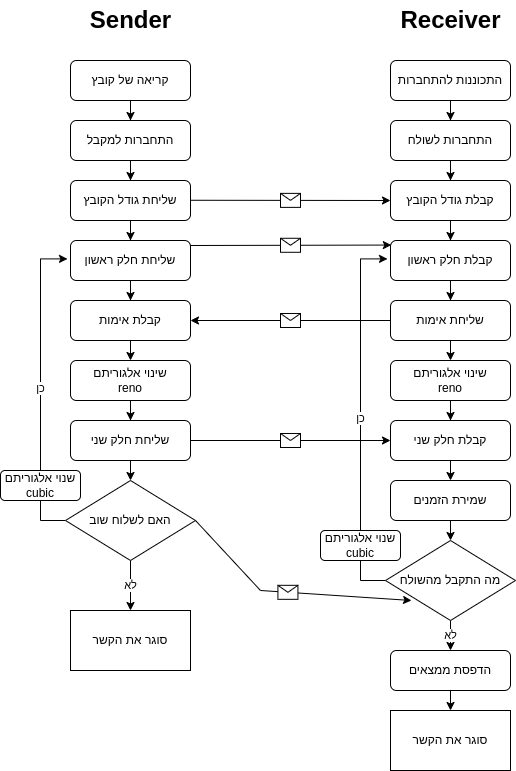

The diagram above was exported from draw.io. Its source (the exported page's mxGraphModel, read from the mxfile embedded in the PNG):
<mxGraphModel dx="1434" dy="746" grid="1" gridSize="10" guides="1" tooltips="1" connect="1" arrows="1" fold="1" page="1" pageScale="1" pageWidth="827" pageHeight="1169" math="0" shadow="0">
  <root>
    <mxCell id="WIyWlLk6GJQsqaUBKTNV-0" />
    <mxCell id="WIyWlLk6GJQsqaUBKTNV-1" parent="WIyWlLk6GJQsqaUBKTNV-0" />
    <mxCell id="f6GiAbCAshHF52k50ee7-19" style="edgeStyle=orthogonalEdgeStyle;rounded=0;orthogonalLoop=1;jettySize=auto;html=1;entryX=0.5;entryY=0;entryDx=0;entryDy=0;" parent="WIyWlLk6GJQsqaUBKTNV-1" source="WIyWlLk6GJQsqaUBKTNV-3" target="f6GiAbCAshHF52k50ee7-1" edge="1">
      <mxGeometry relative="1" as="geometry" />
    </mxCell>
    <mxCell id="WIyWlLk6GJQsqaUBKTNV-3" value="קריאה של קובץ" style="rounded=1;whiteSpace=wrap;html=1;fontSize=12;glass=0;strokeWidth=1;shadow=0;" parent="WIyWlLk6GJQsqaUBKTNV-1" vertex="1">
      <mxGeometry x="70" y="70" width="120" height="40" as="geometry" />
    </mxCell>
    <mxCell id="f6GiAbCAshHF52k50ee7-16" style="edgeStyle=orthogonalEdgeStyle;rounded=0;orthogonalLoop=1;jettySize=auto;html=1;entryX=0.5;entryY=0;entryDx=0;entryDy=0;" parent="WIyWlLk6GJQsqaUBKTNV-1" source="f6GiAbCAshHF52k50ee7-1" target="f6GiAbCAshHF52k50ee7-2" edge="1">
      <mxGeometry relative="1" as="geometry" />
    </mxCell>
    <mxCell id="f6GiAbCAshHF52k50ee7-1" value="התחברות למקבל" style="rounded=1;whiteSpace=wrap;html=1;fontSize=12;glass=0;strokeWidth=1;shadow=0;" parent="WIyWlLk6GJQsqaUBKTNV-1" vertex="1">
      <mxGeometry x="70" y="130" width="120" height="40" as="geometry" />
    </mxCell>
    <mxCell id="f6GiAbCAshHF52k50ee7-17" style="edgeStyle=orthogonalEdgeStyle;rounded=0;orthogonalLoop=1;jettySize=auto;html=1;entryX=0.5;entryY=0;entryDx=0;entryDy=0;" parent="WIyWlLk6GJQsqaUBKTNV-1" source="f6GiAbCAshHF52k50ee7-2" target="f6GiAbCAshHF52k50ee7-5" edge="1">
      <mxGeometry relative="1" as="geometry" />
    </mxCell>
    <mxCell id="f6GiAbCAshHF52k50ee7-2" value="שליחת גודל הקובץ" style="rounded=1;whiteSpace=wrap;html=1;fontSize=12;glass=0;strokeWidth=1;shadow=0;" parent="WIyWlLk6GJQsqaUBKTNV-1" vertex="1">
      <mxGeometry x="70" y="190" width="120" height="40" as="geometry" />
    </mxCell>
    <mxCell id="f6GiAbCAshHF52k50ee7-18" style="edgeStyle=orthogonalEdgeStyle;rounded=0;orthogonalLoop=1;jettySize=auto;html=1;entryX=0.5;entryY=0;entryDx=0;entryDy=0;" parent="WIyWlLk6GJQsqaUBKTNV-1" source="f6GiAbCAshHF52k50ee7-5" target="f6GiAbCAshHF52k50ee7-7" edge="1">
      <mxGeometry relative="1" as="geometry" />
    </mxCell>
    <mxCell id="f6GiAbCAshHF52k50ee7-5" value="שליחת חלק ראשון" style="rounded=1;whiteSpace=wrap;html=1;fontSize=12;glass=0;strokeWidth=1;shadow=0;" parent="WIyWlLk6GJQsqaUBKTNV-1" vertex="1">
      <mxGeometry x="70" y="250" width="120" height="40" as="geometry" />
    </mxCell>
    <mxCell id="f6GiAbCAshHF52k50ee7-7" value="קבלת אימות" style="rounded=1;whiteSpace=wrap;html=1;fontSize=12;glass=0;strokeWidth=1;shadow=0;" parent="WIyWlLk6GJQsqaUBKTNV-1" vertex="1">
      <mxGeometry x="70" y="310" width="120" height="40" as="geometry" />
    </mxCell>
    <mxCell id="f6GiAbCAshHF52k50ee7-20" style="edgeStyle=orthogonalEdgeStyle;rounded=0;orthogonalLoop=1;jettySize=auto;html=1;entryX=0.5;entryY=0;entryDx=0;entryDy=0;" parent="WIyWlLk6GJQsqaUBKTNV-1" target="f6GiAbCAshHF52k50ee7-22" edge="1">
      <mxGeometry relative="1" as="geometry">
        <mxPoint x="130" y="350" as="sourcePoint" />
      </mxGeometry>
    </mxCell>
    <mxCell id="f6GiAbCAshHF52k50ee7-21" style="edgeStyle=orthogonalEdgeStyle;rounded=0;orthogonalLoop=1;jettySize=auto;html=1;entryX=0.5;entryY=0;entryDx=0;entryDy=0;" parent="WIyWlLk6GJQsqaUBKTNV-1" source="f6GiAbCAshHF52k50ee7-22" target="f6GiAbCAshHF52k50ee7-23" edge="1">
      <mxGeometry relative="1" as="geometry" />
    </mxCell>
    <mxCell id="f6GiAbCAshHF52k50ee7-22" value="שינוי אלגוריתם&lt;br&gt;reno" style="rounded=1;whiteSpace=wrap;html=1;fontSize=12;glass=0;strokeWidth=1;shadow=0;" parent="WIyWlLk6GJQsqaUBKTNV-1" vertex="1">
      <mxGeometry x="70" y="370" width="120" height="40" as="geometry" />
    </mxCell>
    <mxCell id="f6GiAbCAshHF52k50ee7-23" value="שליחת חלק שני" style="rounded=1;whiteSpace=wrap;html=1;fontSize=12;glass=0;strokeWidth=1;shadow=0;" parent="WIyWlLk6GJQsqaUBKTNV-1" vertex="1">
      <mxGeometry x="70" y="430" width="120" height="40" as="geometry" />
    </mxCell>
    <mxCell id="f6GiAbCAshHF52k50ee7-24" style="edgeStyle=orthogonalEdgeStyle;rounded=0;orthogonalLoop=1;jettySize=auto;html=1;entryX=0.5;entryY=0;entryDx=0;entryDy=0;" parent="WIyWlLk6GJQsqaUBKTNV-1" edge="1">
      <mxGeometry relative="1" as="geometry">
        <mxPoint x="130" y="470" as="sourcePoint" />
        <mxPoint x="130" y="490" as="targetPoint" />
      </mxGeometry>
    </mxCell>
    <mxCell id="f6GiAbCAshHF52k50ee7-32" value="כן" style="edgeStyle=orthogonalEdgeStyle;rounded=0;orthogonalLoop=1;jettySize=auto;html=1;entryX=-0.025;entryY=0.46;entryDx=0;entryDy=0;entryPerimeter=0;" parent="WIyWlLk6GJQsqaUBKTNV-1" source="f6GiAbCAshHF52k50ee7-28" target="f6GiAbCAshHF52k50ee7-5" edge="1">
      <mxGeometry relative="1" as="geometry">
        <mxPoint x="60" y="270" as="targetPoint" />
        <Array as="points">
          <mxPoint x="40" y="530" />
          <mxPoint x="40" y="268" />
        </Array>
      </mxGeometry>
    </mxCell>
    <mxCell id="f6GiAbCAshHF52k50ee7-35" value="לא" style="edgeStyle=orthogonalEdgeStyle;rounded=0;orthogonalLoop=1;jettySize=auto;html=1;" parent="WIyWlLk6GJQsqaUBKTNV-1" source="f6GiAbCAshHF52k50ee7-28" target="f6GiAbCAshHF52k50ee7-34" edge="1">
      <mxGeometry relative="1" as="geometry" />
    </mxCell>
    <mxCell id="f6GiAbCAshHF52k50ee7-28" value="האם לשלוח שוב" style="rhombus;whiteSpace=wrap;html=1;" parent="WIyWlLk6GJQsqaUBKTNV-1" vertex="1">
      <mxGeometry x="65" y="490" width="130" height="80" as="geometry" />
    </mxCell>
    <mxCell id="f6GiAbCAshHF52k50ee7-34" value="סוגר את הקשר" style="whiteSpace=wrap;html=1;" parent="WIyWlLk6GJQsqaUBKTNV-1" vertex="1">
      <mxGeometry x="70" y="620" width="120" height="60" as="geometry" />
    </mxCell>
    <mxCell id="f6GiAbCAshHF52k50ee7-36" style="edgeStyle=orthogonalEdgeStyle;rounded=0;orthogonalLoop=1;jettySize=auto;html=1;entryX=0.5;entryY=0;entryDx=0;entryDy=0;" parent="WIyWlLk6GJQsqaUBKTNV-1" source="f6GiAbCAshHF52k50ee7-37" target="f6GiAbCAshHF52k50ee7-39" edge="1">
      <mxGeometry relative="1" as="geometry" />
    </mxCell>
    <mxCell id="f6GiAbCAshHF52k50ee7-37" value="התכוננות להתחברות" style="rounded=1;whiteSpace=wrap;html=1;fontSize=12;glass=0;strokeWidth=1;shadow=0;" parent="WIyWlLk6GJQsqaUBKTNV-1" vertex="1">
      <mxGeometry x="390" y="70" width="120" height="40" as="geometry" />
    </mxCell>
    <mxCell id="f6GiAbCAshHF52k50ee7-38" style="edgeStyle=orthogonalEdgeStyle;rounded=0;orthogonalLoop=1;jettySize=auto;html=1;entryX=0.5;entryY=0;entryDx=0;entryDy=0;" parent="WIyWlLk6GJQsqaUBKTNV-1" source="f6GiAbCAshHF52k50ee7-39" target="f6GiAbCAshHF52k50ee7-41" edge="1">
      <mxGeometry relative="1" as="geometry" />
    </mxCell>
    <mxCell id="f6GiAbCAshHF52k50ee7-39" value="התחברות לשולח" style="rounded=1;whiteSpace=wrap;html=1;fontSize=12;glass=0;strokeWidth=1;shadow=0;" parent="WIyWlLk6GJQsqaUBKTNV-1" vertex="1">
      <mxGeometry x="390" y="130" width="120" height="40" as="geometry" />
    </mxCell>
    <mxCell id="f6GiAbCAshHF52k50ee7-40" style="edgeStyle=orthogonalEdgeStyle;rounded=0;orthogonalLoop=1;jettySize=auto;html=1;entryX=0.5;entryY=0;entryDx=0;entryDy=0;" parent="WIyWlLk6GJQsqaUBKTNV-1" source="f6GiAbCAshHF52k50ee7-41" target="f6GiAbCAshHF52k50ee7-43" edge="1">
      <mxGeometry relative="1" as="geometry" />
    </mxCell>
    <mxCell id="f6GiAbCAshHF52k50ee7-41" value="קבלת גודל הקובץ" style="rounded=1;whiteSpace=wrap;html=1;fontSize=12;glass=0;strokeWidth=1;shadow=0;" parent="WIyWlLk6GJQsqaUBKTNV-1" vertex="1">
      <mxGeometry x="390" y="190" width="120" height="40" as="geometry" />
    </mxCell>
    <mxCell id="f6GiAbCAshHF52k50ee7-42" style="edgeStyle=orthogonalEdgeStyle;rounded=0;orthogonalLoop=1;jettySize=auto;html=1;entryX=0.5;entryY=0;entryDx=0;entryDy=0;" parent="WIyWlLk6GJQsqaUBKTNV-1" source="f6GiAbCAshHF52k50ee7-43" target="f6GiAbCAshHF52k50ee7-44" edge="1">
      <mxGeometry relative="1" as="geometry" />
    </mxCell>
    <mxCell id="f6GiAbCAshHF52k50ee7-43" value="קבלת חלק ראשון" style="rounded=1;whiteSpace=wrap;html=1;fontSize=12;glass=0;strokeWidth=1;shadow=0;" parent="WIyWlLk6GJQsqaUBKTNV-1" vertex="1">
      <mxGeometry x="390" y="250" width="120" height="40" as="geometry" />
    </mxCell>
    <mxCell id="f6GiAbCAshHF52k50ee7-44" value="שליחת אימות" style="rounded=1;whiteSpace=wrap;html=1;fontSize=12;glass=0;strokeWidth=1;shadow=0;" parent="WIyWlLk6GJQsqaUBKTNV-1" vertex="1">
      <mxGeometry x="390" y="310" width="120" height="40" as="geometry" />
    </mxCell>
    <mxCell id="f6GiAbCAshHF52k50ee7-45" style="edgeStyle=orthogonalEdgeStyle;rounded=0;orthogonalLoop=1;jettySize=auto;html=1;entryX=0.5;entryY=0;entryDx=0;entryDy=0;" parent="WIyWlLk6GJQsqaUBKTNV-1" target="f6GiAbCAshHF52k50ee7-47" edge="1">
      <mxGeometry relative="1" as="geometry">
        <mxPoint x="450" y="350" as="sourcePoint" />
      </mxGeometry>
    </mxCell>
    <mxCell id="f6GiAbCAshHF52k50ee7-46" style="edgeStyle=orthogonalEdgeStyle;rounded=0;orthogonalLoop=1;jettySize=auto;html=1;entryX=0.5;entryY=0;entryDx=0;entryDy=0;" parent="WIyWlLk6GJQsqaUBKTNV-1" source="f6GiAbCAshHF52k50ee7-47" target="f6GiAbCAshHF52k50ee7-48" edge="1">
      <mxGeometry relative="1" as="geometry" />
    </mxCell>
    <mxCell id="f6GiAbCAshHF52k50ee7-47" value="שינוי אלגוריתם&lt;br&gt;reno" style="rounded=1;whiteSpace=wrap;html=1;fontSize=12;glass=0;strokeWidth=1;shadow=0;" parent="WIyWlLk6GJQsqaUBKTNV-1" vertex="1">
      <mxGeometry x="390" y="370" width="120" height="40" as="geometry" />
    </mxCell>
    <mxCell id="f6GiAbCAshHF52k50ee7-48" value="קבלת חלק שני" style="rounded=1;whiteSpace=wrap;html=1;fontSize=12;glass=0;strokeWidth=1;shadow=0;" parent="WIyWlLk6GJQsqaUBKTNV-1" vertex="1">
      <mxGeometry x="390" y="430" width="120" height="40" as="geometry" />
    </mxCell>
    <mxCell id="f6GiAbCAshHF52k50ee7-49" style="edgeStyle=orthogonalEdgeStyle;rounded=0;orthogonalLoop=1;jettySize=auto;html=1;entryX=0.5;entryY=0;entryDx=0;entryDy=0;" parent="WIyWlLk6GJQsqaUBKTNV-1" edge="1">
      <mxGeometry relative="1" as="geometry">
        <mxPoint x="450" y="470" as="sourcePoint" />
        <mxPoint x="450" y="490" as="targetPoint" />
      </mxGeometry>
    </mxCell>
    <mxCell id="f6GiAbCAshHF52k50ee7-50" value="כן" style="edgeStyle=orthogonalEdgeStyle;rounded=0;orthogonalLoop=1;jettySize=auto;html=1;entryX=-0.025;entryY=0.46;entryDx=0;entryDy=0;entryPerimeter=0;exitX=0;exitY=0.5;exitDx=0;exitDy=0;" parent="WIyWlLk6GJQsqaUBKTNV-1" source="f6GiAbCAshHF52k50ee7-52" target="f6GiAbCAshHF52k50ee7-43" edge="1">
      <mxGeometry relative="1" as="geometry">
        <mxPoint x="380" y="270" as="targetPoint" />
        <Array as="points">
          <mxPoint x="360" y="590" />
          <mxPoint x="360" y="268" />
        </Array>
      </mxGeometry>
    </mxCell>
    <mxCell id="f6GiAbCAshHF52k50ee7-51" value="לא" style="edgeStyle=orthogonalEdgeStyle;rounded=0;orthogonalLoop=1;jettySize=auto;html=1;" parent="WIyWlLk6GJQsqaUBKTNV-1" source="f6GiAbCAshHF52k50ee7-52" edge="1">
      <mxGeometry relative="1" as="geometry">
        <mxPoint x="450" y="660" as="targetPoint" />
      </mxGeometry>
    </mxCell>
    <mxCell id="f6GiAbCAshHF52k50ee7-52" value="מה התקבל מהשולח" style="rhombus;whiteSpace=wrap;html=1;" parent="WIyWlLk6GJQsqaUBKTNV-1" vertex="1">
      <mxGeometry x="385" y="550" width="130" height="80" as="geometry" />
    </mxCell>
    <mxCell id="f6GiAbCAshHF52k50ee7-53" value="סוגר את הקשר" style="whiteSpace=wrap;html=1;" parent="WIyWlLk6GJQsqaUBKTNV-1" vertex="1">
      <mxGeometry x="390" y="720" width="120" height="60" as="geometry" />
    </mxCell>
    <mxCell id="f6GiAbCAshHF52k50ee7-56" value="שמירת הזמנים" style="rounded=1;whiteSpace=wrap;html=1;fontSize=12;glass=0;strokeWidth=1;shadow=0;" parent="WIyWlLk6GJQsqaUBKTNV-1" vertex="1">
      <mxGeometry x="390" y="490" width="120" height="40" as="geometry" />
    </mxCell>
    <mxCell id="f6GiAbCAshHF52k50ee7-57" style="edgeStyle=orthogonalEdgeStyle;rounded=0;orthogonalLoop=1;jettySize=auto;html=1;entryX=0.5;entryY=0;entryDx=0;entryDy=0;" parent="WIyWlLk6GJQsqaUBKTNV-1" edge="1">
      <mxGeometry relative="1" as="geometry">
        <mxPoint x="450" y="530" as="sourcePoint" />
        <mxPoint x="450" y="550" as="targetPoint" />
      </mxGeometry>
    </mxCell>
    <mxCell id="f6GiAbCAshHF52k50ee7-58" value="הדפסת ממצאים" style="rounded=1;whiteSpace=wrap;html=1;fontSize=12;glass=0;strokeWidth=1;shadow=0;" parent="WIyWlLk6GJQsqaUBKTNV-1" vertex="1">
      <mxGeometry x="390" y="660" width="120" height="40" as="geometry" />
    </mxCell>
    <mxCell id="f6GiAbCAshHF52k50ee7-59" style="edgeStyle=orthogonalEdgeStyle;rounded=0;orthogonalLoop=1;jettySize=auto;html=1;entryX=0.5;entryY=0;entryDx=0;entryDy=0;" parent="WIyWlLk6GJQsqaUBKTNV-1" edge="1">
      <mxGeometry relative="1" as="geometry">
        <mxPoint x="450" y="700" as="sourcePoint" />
        <mxPoint x="450" y="720" as="targetPoint" />
      </mxGeometry>
    </mxCell>
    <mxCell id="f6GiAbCAshHF52k50ee7-60" value="Sender" style="text;strokeColor=none;fillColor=none;html=1;fontSize=24;fontStyle=1;verticalAlign=middle;align=center;" parent="WIyWlLk6GJQsqaUBKTNV-1" vertex="1">
      <mxGeometry x="80" y="10" width="100" height="40" as="geometry" />
    </mxCell>
    <mxCell id="f6GiAbCAshHF52k50ee7-61" value="Receiver" style="text;strokeColor=none;fillColor=none;html=1;fontSize=24;fontStyle=1;verticalAlign=middle;align=center;" parent="WIyWlLk6GJQsqaUBKTNV-1" vertex="1">
      <mxGeometry x="400" y="10" width="100" height="40" as="geometry" />
    </mxCell>
    <mxCell id="f6GiAbCAshHF52k50ee7-62" value="" style="endArrow=classic;html=1;rounded=0;entryX=0;entryY=0.5;entryDx=0;entryDy=0;" parent="WIyWlLk6GJQsqaUBKTNV-1" target="f6GiAbCAshHF52k50ee7-41" edge="1">
      <mxGeometry relative="1" as="geometry">
        <mxPoint x="190" y="209.76" as="sourcePoint" />
        <mxPoint x="290" y="209.76" as="targetPoint" />
      </mxGeometry>
    </mxCell>
    <mxCell id="f6GiAbCAshHF52k50ee7-63" value="" style="shape=message;html=1;outlineConnect=0;" parent="f6GiAbCAshHF52k50ee7-62" vertex="1">
      <mxGeometry width="20" height="14" relative="1" as="geometry">
        <mxPoint x="-10" y="-7" as="offset" />
      </mxGeometry>
    </mxCell>
    <mxCell id="f6GiAbCAshHF52k50ee7-64" value="" style="endArrow=classic;html=1;rounded=0;entryX=0.007;entryY=0.114;entryDx=0;entryDy=0;entryPerimeter=0;" parent="WIyWlLk6GJQsqaUBKTNV-1" target="f6GiAbCAshHF52k50ee7-43" edge="1">
      <mxGeometry relative="1" as="geometry">
        <mxPoint x="190" y="255" as="sourcePoint" />
        <mxPoint x="310" y="330" as="targetPoint" />
      </mxGeometry>
    </mxCell>
    <mxCell id="f6GiAbCAshHF52k50ee7-65" value="" style="shape=message;html=1;outlineConnect=0;" parent="f6GiAbCAshHF52k50ee7-64" vertex="1">
      <mxGeometry width="20" height="14" relative="1" as="geometry">
        <mxPoint x="-10" y="-7" as="offset" />
      </mxGeometry>
    </mxCell>
    <mxCell id="f6GiAbCAshHF52k50ee7-66" value="" style="endArrow=classic;html=1;rounded=0;exitX=0;exitY=0.5;exitDx=0;exitDy=0;entryX=1;entryY=0.5;entryDx=0;entryDy=0;" parent="WIyWlLk6GJQsqaUBKTNV-1" source="f6GiAbCAshHF52k50ee7-44" target="f6GiAbCAshHF52k50ee7-7" edge="1">
      <mxGeometry relative="1" as="geometry">
        <mxPoint x="210" y="370" as="sourcePoint" />
        <mxPoint x="310" y="370" as="targetPoint" />
      </mxGeometry>
    </mxCell>
    <mxCell id="f6GiAbCAshHF52k50ee7-67" value="" style="shape=message;html=1;outlineConnect=0;" parent="f6GiAbCAshHF52k50ee7-66" vertex="1">
      <mxGeometry width="20" height="14" relative="1" as="geometry">
        <mxPoint x="-10" y="-7" as="offset" />
      </mxGeometry>
    </mxCell>
    <mxCell id="f6GiAbCAshHF52k50ee7-68" value="" style="endArrow=classic;html=1;rounded=0;exitX=1;exitY=0.5;exitDx=0;exitDy=0;entryX=0;entryY=0.5;entryDx=0;entryDy=0;" parent="WIyWlLk6GJQsqaUBKTNV-1" source="f6GiAbCAshHF52k50ee7-23" target="f6GiAbCAshHF52k50ee7-48" edge="1">
      <mxGeometry relative="1" as="geometry">
        <mxPoint x="200" y="450" as="sourcePoint" />
        <mxPoint x="300" y="450" as="targetPoint" />
      </mxGeometry>
    </mxCell>
    <mxCell id="f6GiAbCAshHF52k50ee7-69" value="" style="shape=message;html=1;outlineConnect=0;" parent="f6GiAbCAshHF52k50ee7-68" vertex="1">
      <mxGeometry width="20" height="14" relative="1" as="geometry">
        <mxPoint x="-10" y="-7" as="offset" />
      </mxGeometry>
    </mxCell>
    <mxCell id="ZTpMdbY9I2KkUppDfLCz-1" value="שנוי אלגוריתם&lt;br&gt;cubic" style="rounded=1;whiteSpace=wrap;html=1;" vertex="1" parent="WIyWlLk6GJQsqaUBKTNV-1">
      <mxGeometry y="480" width="80" height="30" as="geometry" />
    </mxCell>
    <mxCell id="ZTpMdbY9I2KkUppDfLCz-0" value="שנוי אלגוריתם&lt;br&gt;cubic" style="rounded=1;whiteSpace=wrap;html=1;" vertex="1" parent="WIyWlLk6GJQsqaUBKTNV-1">
      <mxGeometry x="320" y="540" width="80" height="30" as="geometry" />
    </mxCell>
    <mxCell id="ZTpMdbY9I2KkUppDfLCz-4" value="" style="endArrow=classic;html=1;rounded=0;exitX=1;exitY=0.5;exitDx=0;exitDy=0;entryX=0.2;entryY=0.75;entryDx=0;entryDy=0;entryPerimeter=0;" edge="1" parent="WIyWlLk6GJQsqaUBKTNV-1" source="f6GiAbCAshHF52k50ee7-28" target="f6GiAbCAshHF52k50ee7-52">
      <mxGeometry relative="1" as="geometry">
        <mxPoint x="360" y="380" as="sourcePoint" />
        <mxPoint x="350" y="620" as="targetPoint" />
        <Array as="points">
          <mxPoint x="260" y="600" />
        </Array>
      </mxGeometry>
    </mxCell>
    <mxCell id="ZTpMdbY9I2KkUppDfLCz-5" value="" style="shape=message;html=1;outlineConnect=0;" vertex="1" parent="ZTpMdbY9I2KkUppDfLCz-4">
      <mxGeometry width="20" height="14" relative="1" as="geometry">
        <mxPoint x="-10" y="-7" as="offset" />
      </mxGeometry>
    </mxCell>
  </root>
</mxGraphModel>